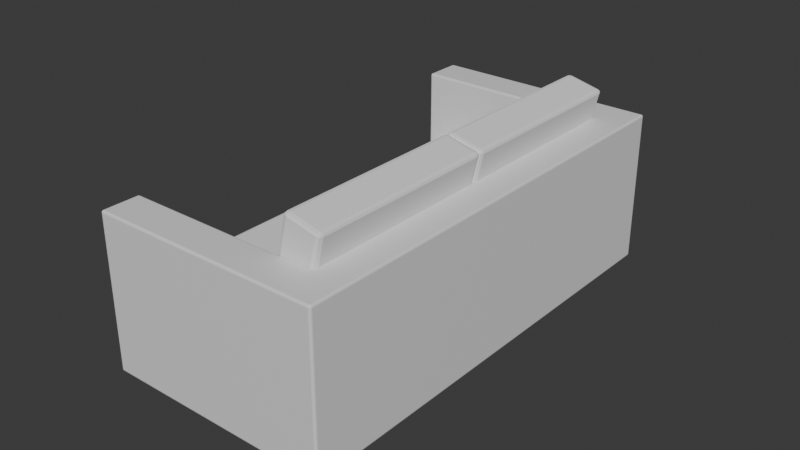 # Source: Couch.blend  (saved by Blender 5.0.119; exported with 4.5.12 LTS)
import bpy
from mathutils import Matrix  # noqa: F401  (used for matrix-valued properties, if any)

bpy.ops.wm.read_factory_settings(use_empty=True)
scene = bpy.context.scene
scene.name = 'Scene'

# ---- collections
col_collection = bpy.data.collections.new('Collection'); scene.collection.children.link(col_collection)

# ---- materials (node trees are filled in below, after node groups)
mat_material = bpy.data.materials.new('Material')
mat_material.alpha_threshold = 0.0
mat_material.use_backface_culling_lightprobe_volume = False
mat_material.roughness = 0.5
mat_material.line_color = (0.0, 0.0, 0.0, 1.0)

# ---- material node trees
mat_material.use_nodes = True; mat_material.node_tree.nodes.clear()
_N = mat_material.node_tree.nodes; _L = mat_material.node_tree.links
n0 = _N.new('ShaderNodeOutputMaterial'); n0.name = 'Material Output'; n0.location = (200, 100)
n1 = _N.new('ShaderNodeBsdfPrincipled'); n1.name = 'Principled BSDF'; n1.location = (-200, 100)
_L.new(n1.outputs[0], n0.inputs[0])
n0.is_active_output = True

# ---- world
world_world = bpy.data.worlds.new('World'); scene.world = world_world
world_world.use_nodes = True; world_world.node_tree.nodes.clear()
_N = world_world.node_tree.nodes; _L = world_world.node_tree.links
n0 = _N.new('ShaderNodeOutputWorld'); n0.name = 'World Output'; n0.location = (200, 100)
n1 = _N.new('ShaderNodeBackground'); n1.name = 'Background'; n1.location = (-200, 100)
n1.inputs[0].default_value = (0.05088, 0.05088, 0.05088, 1.0)
_L.new(n1.outputs[0], n0.inputs[0])
n0.is_active_output = True
world_world.color = (0.05088, 0.05088, 0.05088)
world_world.sun_shadow_jitter_overblur = 0.0

# ---- meshes
me_cube_006 = bpy.data.meshes.new('Cube.006')
me_cube_006.from_pydata([(-0.1616, -2.445, -0.7029), (-0.1616, -2.5, -0.6475), (-0.217, -2.445, -0.6475), (-0.1616, -2.484, -0.6867), (-0.1936, -2.477, -0.6795), (-0.2008, -2.484, -0.6475), (-0.2008, -2.445, -0.6867), (-0.1616, -2.5, -0.2583), (-0.1616, -2.445, -0.2029), (-0.217, -2.445, -0.2583), (-0.1616, -2.484, -0.2191), (-0.1936, -2.477, -0.2263), (-0.2008, -2.445, -0.2191), (-0.2008, -2.484, -0.2583), (-0.1616, -0.05538, -0.7029), (-0.217, -0.05538, -0.6475), (-0.1616, -1.073e-06, -0.6475), (-0.2008, -0.05538, -0.6867), (-0.1936, -0.02341, -0.6795), (-0.2008, -0.01622, -0.6475), (-0.1616, -0.01622, -0.6867), (-0.1616, -0.05538, -0.2029), (-0.1616, -1.073e-06, -0.2583), (-0.217, -0.05538, -0.2583), (-0.1616, -0.01622, -0.2191), (-0.1936, -0.02341, -0.2263), (-0.2008, -0.01622, -0.2583), (-0.2008, -0.05538, -0.2191), (2.228, -2.445, -0.7029), (2.283, -2.445, -0.6475), (2.228, -2.5, -0.6475), (2.267, -2.445, -0.6867), (2.26, -2.477, -0.6795), (2.267, -2.484, -0.6475), (2.228, -2.484, -0.6867), (2.228, -2.445, -0.2029), (2.228, -2.5, -0.2583), (2.283, -2.445, -0.2583), (2.228, -2.484, -0.2191), (2.26, -2.477, -0.2263), (2.267, -2.484, -0.2583), (2.267, -2.445, -0.2191), (2.228, -0.05538, -0.7029), (2.228, -1.073e-06, -0.6475), (2.283, -0.05538, -0.6475), (2.228, -0.01622, -0.6867), (2.26, -0.02341, -0.6795), (2.267, -0.01622, -0.6475), (2.267, -0.05538, -0.6867), (2.228, -0.05538, -0.2029), (2.283, -0.05538, -0.2583), (2.228, -1.073e-06, -0.2583), (2.267, -0.05538, -0.2191), (2.26, -0.02341, -0.2263), (2.267, -0.01622, -0.2583), (2.228, -0.01622, -0.2191), (-0.7399, 2.5, -0.9763), (-1.525, 2.5, -1.093), (-0.7399, -2.5, -0.9763), (-1.525, -2.5, -1.093), (-0.7399, 3.0, -0.9763), (-0.7399, -3.0, -0.9763), (-0.5554, 2.5, -1.472), (-0.5554, -2.5, -1.472), (-1.652, 2.5, 1.473), (-1.705, 2.527, 1.493), (-1.663, 2.504, 1.485), (-1.682, 2.514, 1.493), (-2.404, 2.5, 1.39), (-2.437, 2.5, 1.356), (-2.424, 2.5, 1.383), (-2.437, 2.5, 1.371), (-1.705, -2.527, 1.493), (-1.652, -2.5, 1.473), (-1.682, -2.514, 1.493), (-1.663, -2.504, 1.485), (-2.437, -2.5, 1.356), (-2.404, -2.5, 1.39), (-2.437, -2.5, 1.371), (-2.424, -2.5, 1.383), (-1.482, 3.0, -1.086), (-1.525, 2.973, -1.093), (-1.503, 2.996, -1.089), (-1.519, 2.986, -1.092), (-2.437, 2.973, 1.356), (-2.404, 2.973, 1.39), (-2.394, 3.0, 1.363), (-2.437, 2.973, 1.371), (-2.431, 2.986, 1.357), (-2.431, 2.986, 1.371), (-2.403, 2.986, 1.386), (-2.424, 2.973, 1.383), (-2.422, 2.986, 1.38), (-2.416, 2.996, 1.36), (-2.399, 2.996, 1.376), (-2.42, 2.993, 1.373), (-1.662, 2.973, 1.5), (-1.652, 3.0, 1.473), (-1.661, 2.986, 1.496), (-1.657, 2.996, 1.486), (-2.404, -2.973, 1.39), (-2.437, -2.973, 1.356), (-2.394, -3.0, 1.363), (-2.424, -2.973, 1.383), (-2.403, -2.986, 1.386), (-2.422, -2.986, 1.38), (-2.431, -2.986, 1.357), (-2.437, -2.973, 1.371), (-2.431, -2.986, 1.371), (-2.399, -2.996, 1.376), (-2.416, -2.996, 1.36), (-2.42, -2.993, 1.373), (-1.652, -3.0, 1.473), (-1.662, -2.973, 1.5), (-1.657, -2.996, 1.486), (-1.661, -2.986, 1.496), (-1.525, -2.973, -1.093), (-1.482, -3.0, -1.086), (-1.519, -2.986, -1.092), (-1.503, -2.996, -1.089), (0.6601, 2.5, 1.815), (0.7031, 2.527, 1.822), (0.65, 2.527, 1.843), (0.6816, 2.504, 1.819), (0.655, 2.504, 1.829), (0.6758, 2.507, 1.831), (0.6923, 2.527, 1.834), (0.6974, 2.514, 1.821), (0.687, 2.514, 1.833), (0.6513, 2.514, 1.839), (0.6728, 2.527, 1.842), (0.6732, 2.514, 1.838), (1.615, 2.527, -0.6272), (1.572, 2.5, -0.6336), (1.626, 2.5, -0.6544), (1.61, 2.514, -0.6281), (1.594, 2.504, -0.6304), (0.6601, 3.0, 1.815), (0.65, 2.973, 1.843), (0.7031, 2.973, 1.822), (0.655, 2.996, 1.829), (0.6816, 2.996, 1.819), (0.6758, 2.993, 1.831), (0.6728, 2.973, 1.842), (0.6513, 2.986, 1.839), (0.6732, 2.986, 1.838), (0.6974, 2.986, 1.821), (0.6923, 2.973, 1.834), (0.687, 2.986, 1.833), (1.615, 2.973, -0.6272), (1.572, 3.0, -0.6336), (1.61, 2.986, -0.6281), (1.594, 2.996, -0.6304), (1.572, -2.5, -0.6336), (1.615, -2.527, -0.6272), (1.626, -2.5, -0.6544), (1.594, -2.504, -0.6304), (1.61, -2.514, -0.6281), (0.6601, -2.5, 1.815), (0.65, -2.527, 1.843), (0.7031, -2.527, 1.822), (0.655, -2.504, 1.829), (0.6816, -2.504, 1.819), (0.6758, -2.507, 1.831), (0.6728, -2.527, 1.842), (0.6513, -2.514, 1.839), (0.6732, -2.514, 1.838), (0.6974, -2.514, 1.821), (0.6923, -2.527, 1.834), (0.687, -2.514, 1.833), (1.615, -2.973, -0.6272), (1.572, -3.0, -0.6336), (1.61, -2.986, -0.6281), (1.594, -2.996, -0.6304), (0.6601, -3.0, 1.815), (0.7031, -2.973, 1.822), (0.65, -2.973, 1.843), (0.6816, -2.996, 1.819), (0.655, -2.996, 1.829), (0.6758, -2.993, 1.831), (0.6923, -2.973, 1.834), (0.6974, -2.986, 1.821), (0.687, -2.986, 1.833), (0.6513, -2.986, 1.839), (0.6728, -2.973, 1.842), (0.6732, -2.986, 1.838), (-1.351, 2.5, -1.561), (-1.297, 2.5, -1.582), (-1.34, 2.5, -1.573), (-1.32, 2.5, -1.581), (-1.297, -2.5, -1.582), (-1.351, -2.5, -1.561), (-1.32, -2.5, -1.581), (-1.34, -2.5, -1.573), (-0.5655, 3.0, -1.444), (-0.5554, 2.973, -1.472), (-0.5604, 2.996, -1.458), (-0.5567, 2.986, -1.468), (-1.308, 3.0, -1.554), (-1.297, 2.973, -1.582), (-1.351, 2.973, -1.561), (-1.302, 2.996, -1.568), (-1.329, 2.996, -1.558), (-1.323, 2.993, -1.57), (-1.32, 2.973, -1.581), (-1.299, 2.986, -1.578), (-1.321, 2.986, -1.577), (-1.345, 2.986, -1.56), (-1.34, 2.973, -1.573), (-1.334, 2.986, -1.572), (-0.5554, -2.973, -1.472), (-0.5655, -3.0, -1.444), (-0.5567, -2.986, -1.468), (-0.5604, -2.996, -1.458), (-1.308, -3.0, -1.554), (-1.351, -2.973, -1.561), (-1.297, -2.973, -1.582), (-1.329, -2.996, -1.558), (-1.302, -2.996, -1.568), (-1.323, -2.993, -1.57), (-1.34, -2.973, -1.573), (-1.345, -2.986, -1.56), (-1.334, -2.986, -1.572), (-1.299, -2.986, -1.578), (-1.32, -2.973, -1.581), (-1.321, -2.986, -1.577), (1.757, 2.5, -1.129), (1.79, 2.5, -1.095), (1.777, 2.5, -1.122), (1.789, 2.5, -1.11), (1.79, 2.973, -1.095), (1.757, 2.973, -1.129), (1.747, 3.0, -1.102), (1.789, 2.973, -1.11), (1.784, 2.986, -1.096), (1.783, 2.986, -1.11), (1.755, 2.986, -1.125), (1.777, 2.973, -1.122), (1.775, 2.986, -1.119), (1.768, 2.996, -1.098), (1.752, 2.996, -1.115), (1.772, 2.993, -1.112), (1.747, -3.0, -1.102), (1.757, -2.973, -1.129), (1.79, -2.973, -1.095), (1.752, -2.996, -1.115), (1.768, -2.996, -1.098), (1.772, -2.993, -1.112), (1.777, -2.973, -1.122), (1.755, -2.986, -1.125), (1.775, -2.986, -1.119), (1.784, -2.986, -1.096), (1.789, -2.973, -1.11), (1.783, -2.986, -1.11), (1.79, -2.5, -1.095), (1.757, -2.5, -1.129), (1.789, -2.5, -1.11), (1.777, -2.5, -1.122), (1.79, 2.5, -1.095), (1.757, 2.5, -1.129), (1.789, 2.5, -1.11), (1.777, 2.5, -1.122), (1.572, 2.5, -0.6336), (1.626, 2.5, -0.6544), (1.595, 2.5, -0.634), (1.615, 2.5, -0.6416), (1.626, -2.5, -0.6544), (1.572, -2.5, -0.6336), (1.615, -2.5, -0.6416), (1.595, -2.5, -0.634), (1.757, -2.5, -1.129), (1.79, -2.5, -1.095), (1.777, -2.5, -1.122), (1.789, -2.5, -1.11), (-1.642, -2.445, 1.445), (-1.555, -2.5, 1.458), (-1.575, -2.445, 1.513), (-1.616, -2.484, 1.449), (-1.617, -2.477, 1.482), (-1.569, -2.484, 1.497), (-1.631, -2.445, 1.488), (-0.9437, -2.5, 1.548), (-0.8567, -2.445, 1.561), (-0.9641, -2.445, 1.603), (-0.8822, -2.484, 1.558), (-0.9053, -2.477, 1.588), (-0.8967, -2.445, 1.596), (-0.9581, -2.484, 1.587), (-1.642, -0.05538, 1.445), (-1.575, -0.05538, 1.513), (-1.555, -1.073e-06, 1.458), (-1.631, -0.05538, 1.488), (-1.617, -0.02341, 1.482), (-1.569, -0.01622, 1.497), (-1.616, -0.01622, 1.449), (-0.8567, -0.05538, 1.561), (-0.9437, -1.073e-06, 1.548), (-0.9641, -0.05538, 1.603), (-0.8822, -0.01622, 1.558), (-0.9053, -0.02341, 1.588), (-0.9581, -0.01622, 1.587), (-0.8967, -0.05538, 1.596), (-0.7603, -2.445, -0.9215), (-0.6529, -2.445, -0.9634), (-0.6733, -2.5, -0.9086), (-0.7204, -2.445, -0.9565), (-0.7118, -2.477, -0.9477), (-0.6589, -2.484, -0.9474), (-0.7348, -2.484, -0.9177), (0.02479, -2.445, -0.8051), (-0.06216, -2.5, -0.818), (-0.04173, -2.445, -0.8728), (-0.0006772, -2.484, -0.8089), (-0.0001636, -2.477, -0.8422), (-0.04772, -2.484, -0.8568), (0.01377, -2.445, -0.8477), (-0.7603, -0.05538, -0.9215), (-0.6733, -1.073e-06, -0.9086), (-0.6529, -0.05538, -0.9634), (-0.7348, -0.01622, -0.9177), (-0.7118, -0.02341, -0.9477), (-0.6589, -0.01622, -0.9474), (-0.7204, -0.05538, -0.9565), (0.02479, -0.05538, -0.8051), (-0.04173, -0.05538, -0.8728), (-0.06216, -1.073e-06, -0.818), (0.01377, -0.05538, -0.8477), (-0.0001636, -0.02341, -0.8422), (-0.04772, -0.01622, -0.8568), (-0.0006772, -0.01622, -0.8089), (-1.642, 0.05538, 1.445), (-1.555, -1.073e-06, 1.458), (-1.575, 0.05538, 1.513), (-1.616, 0.01622, 1.449), (-1.617, 0.0234, 1.482), (-1.569, 0.01622, 1.497), (-1.631, 0.05538, 1.488), (-0.9437, -1.073e-06, 1.548), (-0.8567, 0.05538, 1.561), (-0.9641, 0.05538, 1.603), (-0.8822, 0.01622, 1.558), (-0.9053, 0.0234, 1.588), (-0.8967, 0.05538, 1.596), (-0.9581, 0.01622, 1.587), (-1.642, 2.445, 1.445), (-1.575, 2.445, 1.513), (-1.555, 2.5, 1.458), (-1.631, 2.445, 1.488), (-1.617, 2.477, 1.482), (-1.569, 2.484, 1.497), (-1.616, 2.484, 1.449), (-0.8567, 2.445, 1.561), (-0.9437, 2.5, 1.548), (-0.9641, 2.445, 1.603), (-0.8822, 2.484, 1.558), (-0.9053, 2.477, 1.588), (-0.9581, 2.484, 1.587), (-0.8967, 2.445, 1.596), (-0.7603, 0.05538, -0.9215), (-0.6529, 0.05538, -0.9634), (-0.6733, -1.073e-06, -0.9086), (-0.7204, 0.05538, -0.9565), (-0.7118, 0.0234, -0.9477), (-0.6589, 0.01622, -0.9474), (-0.7348, 0.01622, -0.9177), (0.02479, 0.05538, -0.8051), (-0.06216, -1.073e-06, -0.818), (-0.04173, 0.05538, -0.8728), (-0.0006772, 0.01622, -0.8089), (-0.0001636, 0.0234, -0.8422), (-0.04772, 0.01622, -0.8568), (0.01377, 0.05538, -0.8477), (-0.7603, 2.445, -0.9215), (-0.6733, 2.5, -0.9086), (-0.6529, 2.445, -0.9634), (-0.7348, 2.484, -0.9177), (-0.7118, 2.477, -0.9477), (-0.6589, 2.484, -0.9474), (-0.7204, 2.445, -0.9565), (0.02479, 2.445, -0.8051), (-0.04173, 2.445, -0.8728), (-0.06216, 2.5, -0.818), (0.01377, 2.445, -0.8477), (-0.0001636, 2.477, -0.8422), (-0.04772, 2.484, -0.8568), (-0.0006772, 2.484, -0.8089), (-0.1616, 0.05538, -0.7029), (-0.1616, -1.073e-06, -0.6475), (-0.217, 0.05538, -0.6475), (-0.1616, 0.01622, -0.6867), (-0.1936, 0.0234, -0.6795), (-0.2008, 0.01622, -0.6475), (-0.2008, 0.05538, -0.6867), (-0.1616, -1.073e-06, -0.2583), (-0.1616, 0.05538, -0.2029), (-0.217, 0.05538, -0.2583), (-0.1616, 0.01622, -0.2191), (-0.1936, 0.0234, -0.2263), (-0.2008, 0.05538, -0.2191), (-0.2008, 0.01622, -0.2583), (-0.1616, 2.445, -0.7029), (-0.217, 2.445, -0.6475), (-0.1616, 2.5, -0.6475), (-0.2008, 2.445, -0.6867), (-0.1936, 2.477, -0.6795), (-0.2008, 2.484, -0.6475), (-0.1616, 2.484, -0.6867), (-0.1616, 2.445, -0.2029), (-0.1616, 2.5, -0.2583), (-0.217, 2.445, -0.2583), (-0.1616, 2.484, -0.2191), (-0.1936, 2.477, -0.2263), (-0.2008, 2.484, -0.2583), (-0.2008, 2.445, -0.2191), (2.228, 0.05538, -0.7029), (2.283, 0.05538, -0.6475), (2.228, -1.073e-06, -0.6475), (2.267, 0.05538, -0.6867), (2.26, 0.0234, -0.6795), (2.267, 0.01622, -0.6475), (2.228, 0.01622, -0.6867), (2.228, 0.05538, -0.2029), (2.228, -1.073e-06, -0.2583), (2.283, 0.05538, -0.2583), (2.228, 0.01622, -0.2191), (2.26, 0.0234, -0.2263), (2.267, 0.01622, -0.2583), (2.267, 0.05538, -0.2191), (2.228, 2.445, -0.7029), (2.228, 2.5, -0.6475), (2.283, 2.445, -0.6475), (2.228, 2.484, -0.6867), (2.26, 2.477, -0.6795), (2.267, 2.484, -0.6475), (2.267, 2.445, -0.6867), (2.228, 2.445, -0.2029), (2.283, 2.445, -0.2583), (2.228, 2.5, -0.2583), (2.267, 2.445, -0.2191), (2.26, 2.477, -0.2263), (2.267, 2.484, -0.2583), (2.228, 2.484, -0.2191)], [], [(0, 3, 4, 6), (1, 5, 4, 3), (2, 6, 4, 5), (7, 10, 11, 13), (8, 12, 11, 10), (9, 13, 11, 12), (14, 17, 18, 20), (15, 19, 18, 17), (16, 20, 18, 19), (21, 24, 25, 27), (22, 26, 25, 24), (23, 27, 25, 26), (28, 31, 32, 34), (29, 33, 32, 31), (30, 34, 32, 33), (35, 38, 39, 41), (36, 40, 39, 38), (37, 41, 39, 40), (42, 45, 46, 48), (43, 47, 46, 45), (44, 48, 46, 47), (49, 52, 53, 55), (50, 54, 53, 52), (51, 55, 53, 54), (14, 0, 6, 17), (17, 6, 2, 15), (1, 7, 13, 5), (5, 13, 9, 2), (8, 21, 27, 12), (12, 27, 23, 9), (22, 16, 19, 26), (26, 19, 15, 23), (42, 14, 20, 45), (45, 20, 16, 43), (21, 49, 55, 24), (24, 55, 51, 22), (50, 44, 47, 54), (54, 47, 43, 51), (28, 42, 48, 31), (31, 48, 44, 29), (49, 35, 41, 52), (52, 41, 37, 50), (36, 30, 33, 40), (40, 33, 29, 37), (0, 28, 34, 3), (3, 34, 30, 1), (35, 8, 10, 38), (38, 10, 7, 36), (14, 42, 28, 0), (2, 9, 23, 15), (30, 36, 7, 1), (49, 21, 8, 35), (16, 22, 51, 43), (44, 50, 37, 29), (84, 87, 89, 88), (87, 91, 92, 89), (85, 90, 92, 91), (90, 94, 95, 92), (86, 93, 95, 94), (93, 88, 89, 95), (89, 92, 95), (100, 103, 105, 104), (103, 107, 108, 105), (101, 106, 108, 107), (106, 110, 111, 108), (102, 109, 111, 110), (109, 104, 105, 111), (105, 108, 111), (120, 123, 125, 124), (123, 127, 128, 125), (121, 126, 128, 127), (126, 130, 131, 128), (122, 129, 131, 130), (129, 124, 125, 131), (125, 128, 131), (132, 135, 134), (135, 136, 134), (136, 133, 134), (137, 140, 142, 141), (140, 144, 145, 142), (138, 143, 145, 144), (143, 147, 148, 145), (139, 146, 148, 147), (146, 141, 142, 148), (142, 145, 148), (153, 156, 155), (156, 157, 155), (157, 154, 155), (158, 161, 163, 162), (161, 165, 166, 163), (159, 164, 166, 165), (164, 168, 169, 166), (160, 167, 169, 168), (167, 162, 163, 169), (163, 166, 169), (174, 177, 179, 178), (177, 181, 182, 179), (175, 180, 182, 181), (180, 184, 185, 182), (176, 183, 185, 184), (183, 178, 179, 185), (179, 182, 185), (198, 201, 203, 202), (201, 205, 206, 203), (199, 204, 206, 205), (204, 208, 209, 206), (200, 207, 209, 208), (207, 202, 203, 209), (203, 206, 209), (214, 217, 219, 218), (217, 221, 222, 219), (215, 220, 222, 221), (220, 224, 225, 222), (216, 223, 225, 224), (223, 218, 219, 225), (219, 222, 225), (230, 233, 235, 234), (233, 237, 238, 235), (231, 236, 238, 237), (236, 240, 241, 238), (232, 239, 241, 240), (239, 234, 235, 241), (235, 238, 241), (242, 245, 247, 246), (245, 249, 250, 247), (243, 248, 250, 249), (248, 252, 253, 250), (244, 251, 253, 252), (251, 246, 247, 253), (247, 250, 253), (69, 76, 78, 71), (71, 78, 79, 70), (70, 79, 77, 68), (73, 64, 66, 75), (75, 66, 67, 74), (74, 67, 65, 72), (81, 84, 88, 83), (83, 88, 93, 82), (82, 93, 86, 80), (97, 86, 94, 99), (99, 94, 90, 98), (98, 90, 85, 96), (84, 69, 71, 87), (87, 71, 70, 91), (91, 70, 68, 85), (244, 170, 172, 251), (251, 172, 173, 246), (246, 173, 171, 242), (102, 112, 114, 109), (109, 114, 115, 104), (104, 115, 113, 100), (101, 116, 118, 106), (106, 118, 119, 110), (110, 119, 117, 102), (76, 101, 107, 78), (78, 107, 103, 79), (79, 103, 100, 77), (120, 133, 136, 123), (123, 136, 135, 127), (127, 135, 132, 121), (139, 149, 151, 146), (146, 151, 152, 141), (141, 152, 150, 137), (121, 139, 147, 126), (126, 147, 143, 130), (130, 143, 138, 122), (64, 120, 124, 66), (66, 124, 129, 67), (67, 129, 122, 65), (137, 97, 99, 140), (140, 99, 98, 144), (144, 98, 96, 138), (153, 158, 162, 156), (156, 162, 167, 157), (157, 167, 160, 154), (170, 175, 181, 172), (172, 181, 177, 173), (173, 177, 174, 171), (175, 160, 168, 180), (180, 168, 164, 184), (184, 164, 159, 176), (112, 174, 178, 114), (114, 178, 183, 115), (115, 183, 176, 113), (158, 73, 75, 161), (161, 75, 74, 165), (165, 74, 72, 159), (191, 186, 188, 193), (193, 188, 189, 192), (192, 189, 187, 190), (195, 199, 205, 197), (197, 205, 201, 196), (196, 201, 198, 194), (199, 187, 189, 204), (204, 189, 188, 208), (208, 188, 186, 200), (211, 214, 218, 213), (213, 218, 223, 212), (212, 223, 216, 210), (190, 216, 224, 192), (192, 224, 220, 193), (193, 220, 215, 191), (226, 231, 237, 228), (228, 237, 233, 229), (229, 233, 230, 227), (194, 232, 240, 196), (196, 240, 236, 197), (197, 236, 231, 195), (243, 255, 257, 248), (248, 257, 256, 252), (252, 256, 254, 244), (242, 211, 213, 245), (245, 213, 212, 249), (249, 212, 210, 243), (232, 150, 152, 239), (239, 152, 151, 234), (234, 151, 149, 230), (116, 215, 221, 118), (118, 221, 217, 119), (119, 217, 214, 117), (80, 198, 202, 82), (82, 202, 207, 83), (83, 207, 200, 81), (262, 267, 269, 264), (264, 269, 268, 265), (265, 268, 266, 263), (258, 271, 273, 260), (260, 273, 272, 261), (261, 272, 270, 259), (68, 65, 96, 85), (96, 65, 122, 138), (77, 72, 65, 68), (56, 64, 73, 58), (64, 56, 133, 120), (69, 57, 59, 76), (57, 69, 84, 81), (72, 113, 176, 159), (58, 73, 158, 153), (72, 77, 100, 113), (76, 59, 116, 101), (57, 81, 200, 186), (86, 97, 60, 80), (80, 60, 194, 198), (60, 97, 137, 150), (117, 61, 112, 102), (112, 61, 171, 174), (116, 59, 191, 215), (61, 117, 214, 211), (121, 132, 149, 139), (134, 133, 56, 62, 226, 228, 229, 227), (149, 132, 134, 227, 230), (60, 150, 232, 194), (58, 153, 155, 254, 256, 257, 255, 63), (154, 160, 175, 170), (155, 154, 170, 244, 254), (171, 61, 211, 242), (195, 231, 226, 62, 63, 255, 243, 210, 216, 190, 187, 199), (59, 57, 186, 191), (62, 56, 262, 264, 265, 263, 258, 260, 261, 259), (263, 266, 271, 258), (63, 62, 259, 270), (56, 58, 267, 262), (58, 63, 270, 272, 273, 271, 266, 268, 269, 267), (274, 277, 278, 280), (275, 279, 278, 277), (276, 280, 278, 279), (281, 284, 285, 287), (282, 286, 285, 284), (283, 287, 285, 286), (288, 291, 292, 294), (289, 293, 292, 291), (290, 294, 292, 293), (295, 298, 299, 301), (296, 300, 299, 298), (297, 301, 299, 300), (302, 305, 306, 308), (303, 307, 306, 305), (304, 308, 306, 307), (309, 312, 313, 315), (310, 314, 313, 312), (311, 315, 313, 314), (316, 319, 320, 322), (317, 321, 320, 319), (318, 322, 320, 321), (323, 326, 327, 329), (324, 328, 327, 326), (325, 329, 327, 328), (288, 274, 280, 291), (291, 280, 276, 289), (275, 281, 287, 279), (279, 287, 283, 276), (282, 295, 301, 286), (286, 301, 297, 283), (296, 290, 293, 300), (300, 293, 289, 297), (316, 288, 294, 319), (319, 294, 290, 317), (295, 323, 329, 298), (298, 329, 325, 296), (324, 318, 321, 328), (328, 321, 317, 325), (302, 316, 322, 305), (305, 322, 318, 303), (323, 309, 315, 326), (326, 315, 311, 324), (310, 304, 307, 314), (314, 307, 303, 311), (274, 302, 308, 277), (277, 308, 304, 275), (309, 282, 284, 312), (312, 284, 281, 310), (288, 316, 302, 274), (276, 283, 297, 289), (304, 310, 281, 275), (323, 295, 282, 309), (290, 296, 325, 317), (318, 324, 311, 303), (330, 333, 334, 336), (331, 335, 334, 333), (332, 336, 334, 335), (337, 340, 341, 343), (338, 342, 341, 340), (339, 343, 341, 342), (344, 347, 348, 350), (345, 349, 348, 347), (346, 350, 348, 349), (351, 354, 355, 357), (352, 356, 355, 354), (353, 357, 355, 356), (358, 361, 362, 364), (359, 363, 362, 361), (360, 364, 362, 363), (365, 368, 369, 371), (366, 370, 369, 368), (367, 371, 369, 370), (372, 375, 376, 378), (373, 377, 376, 375), (374, 378, 376, 377), (379, 382, 383, 385), (380, 384, 383, 382), (381, 385, 383, 384), (344, 330, 336, 347), (347, 336, 332, 345), (331, 337, 343, 335), (335, 343, 339, 332), (338, 351, 357, 342), (342, 357, 353, 339), (352, 346, 349, 356), (356, 349, 345, 353), (372, 344, 350, 375), (375, 350, 346, 373), (351, 379, 385, 354), (354, 385, 381, 352), (380, 374, 377, 384), (384, 377, 373, 381), (358, 372, 378, 361), (361, 378, 374, 359), (379, 365, 371, 382), (382, 371, 367, 380), (366, 360, 363, 370), (370, 363, 359, 367), (330, 358, 364, 333), (333, 364, 360, 331), (365, 338, 340, 368), (368, 340, 337, 366), (344, 372, 358, 330), (332, 339, 353, 345), (360, 366, 337, 331), (379, 351, 338, 365), (346, 352, 381, 373), (374, 380, 367, 359), (386, 389, 390, 392), (387, 391, 390, 389), (388, 392, 390, 391), (393, 396, 397, 399), (394, 398, 397, 396), (395, 399, 397, 398), (400, 403, 404, 406), (401, 405, 404, 403), (402, 406, 404, 405), (407, 410, 411, 413), (408, 412, 411, 410), (409, 413, 411, 412), (414, 417, 418, 420), (415, 419, 418, 417), (416, 420, 418, 419), (421, 424, 425, 427), (422, 426, 425, 424), (423, 427, 425, 426), (428, 431, 432, 434), (429, 433, 432, 431), (430, 434, 432, 433), (435, 438, 439, 441), (436, 440, 439, 438), (437, 441, 439, 440), (400, 386, 392, 403), (403, 392, 388, 401), (387, 393, 399, 391), (391, 399, 395, 388), (394, 407, 413, 398), (398, 413, 409, 395), (408, 402, 405, 412), (412, 405, 401, 409), (428, 400, 406, 431), (431, 406, 402, 429), (407, 435, 441, 410), (410, 441, 437, 408), (436, 430, 433, 440), (440, 433, 429, 437), (414, 428, 434, 417), (417, 434, 430, 415), (435, 421, 427, 438), (438, 427, 423, 436), (422, 416, 419, 426), (426, 419, 415, 423), (386, 414, 420, 389), (389, 420, 416, 387), (421, 394, 396, 424), (424, 396, 393, 422), (400, 428, 414, 386), (388, 395, 409, 401), (416, 422, 393, 387), (435, 407, 394, 421), (402, 408, 437, 429), (430, 436, 423, 415)])
me_cube_006.polygons.foreach_set('material_index', [0, 0, 0, 0, 0, 0, 0, 0, 0, 0, 0, 0, 0, 0, 0, 0, 0, 0, 0, 0, 0, 0, 0, 0, 0, 0, 0, 0, 0, 0, 0, 0, 0, 0, 0, 0, 0, 0, 0, 0, 0, 0, 0, 0, 0, 0, 0, 0, 0, 0, 0, 0, 0, 0, 1, 1, 1, 1, 1, 1, 1, 1, 1, 1, 1, 1, 1, 1, 1, 1, 1, 1, 1, 1, 1, 1, 1, 1, 1, 1, 1, 1, 1, 1, 1, 1, 1, 1, 1, 1, 1, 1, 1, 1, 1, 1, 1, 1, 1, 1, 1, 1, 1, 1, 1, 1, 1, 1, 1, 1, 1, 1, 1, 1, 1, 1, 1, 1, 1, 1, 1, 1, 1, 1, 1, 1, 1, 1, 1, 1, 1, 1, 1, 1, 1, 1, 1, 1, 1, 1, 1, 1, 1, 1, 1, 1, 1, 1, 1, 1, 1, 1, 1, 1, 1, 1, 1, 1, 1, 1, 1, 1, 1, 1, 1, 1, 1, 1, 1, 1, 1, 1, 1, 1, 1, 1, 1, 1, 1, 1, 1, 1, 1, 1, 1, 1, 1, 1, 1, 1, 1, 1, 1, 1, 1, 1, 1, 1, 1, 1, 1, 1, 1, 1, 1, 1, 1, 1, 1, 1, 1, 1, 1, 1, 1, 1, 1, 1, 1, 1, 1, 1, 1, 1, 1, 1, 1, 1, 1, 1, 1, 1, 1, 1, 1, 1, 1, 1, 1, 1, 1, 1, 1, 1, 1, 1, 1, 1, 1, 1, 1, 1, 1, 1, 1, 1, 1, 1, 1, 1, 1, 1, 1, 0, 0, 0, 0, 0, 0, 0, 0, 0, 0, 0, 0, 0, 0, 0, 0, 0, 0, 0, 0, 0, 0, 0, 0, 0, 0, 0, 0, 0, 0, 0, 0, 0, 0, 0, 0, 0, 0, 0, 0, 0, 0, 0, 0, 0, 0, 0, 0, 0, 0, 0, 0, 0, 0, 0, 0, 0, 0, 0, 0, 0, 0, 0, 0, 0, 0, 0, 0, 0, 0, 0, 0, 0, 0, 0, 0, 0, 0, 0, 0, 0, 0, 0, 0, 0, 0, 0, 0, 0, 0, 0, 0, 0, 0, 0, 0, 0, 0, 0, 0, 0, 0, 0, 0, 0, 0, 0, 0, 0, 0, 0, 0, 0, 0, 0, 0, 0, 0, 0, 0, 0, 0, 0, 0, 0, 0, 0, 0, 0, 0, 0, 0, 0, 0, 0, 0, 0, 0, 0, 0, 0, 0, 0, 0, 0, 0, 0, 0, 0, 0, 0, 0, 0, 0, 0, 0, 0, 0, 0, 0, 0, 0])
_uv = me_cube_006.uv_layers.new(name='UVMap')
_uv.uv.foreach_set('vector', [0.1305, 0.7445, 0.1305, 0.75, 0.1273, 0.75, 0.125, 0.7445, 0.4027, 0.9945, 0.4027, 1.0, 0.3867, 1.0, 0.375, 0.9945, 0.4027, 0.005538, 0.375, 0.005538, 0.375, 0.002341, 0.4027, 0.0, 0.5973, 0.9945, 0.625, 0.9945, 0.625, 0.9977, 0.5973, 1.0, 0.8695, 0.7445, 0.875, 0.7445, 0.875, 0.7477, 0.8695, 0.75, 0.5973, 0.005538, 0.5973, 0.0, 0.6133, 0.0, 0.625, 0.005538, 0.1305, 0.5055, 0.125, 0.5055, 0.125, 0.5023, 0.1305, 0.5, 0.4027, 0.2445, 0.4027, 0.25, 0.3809, 0.2512, 0.375, 0.2445, 0.4027, 0.2555, 0.375, 0.2555, 0.3809, 0.2512, 0.4027, 0.25, 0.8695, 0.5055, 0.8695, 0.5, 0.8727, 0.5, 0.875, 0.5055, 0.5973, 0.2555, 0.5973, 0.25, 0.6191, 0.2488, 0.625, 0.2555, 0.5973, 0.2445, 0.625, 0.2445, 0.6191, 0.2488, 0.5973, 0.25, 0.3695, 0.7445, 0.375, 0.7445, 0.3789, 0.75, 0.3722, 0.7528, 0.4027, 0.7445, 0.4027, 0.75, 0.3789, 0.75, 0.375, 0.7445, 0.4027, 0.7555, 0.3722, 0.7528, 0.3789, 0.75, 0.4027, 0.75, 0.6305, 0.7445, 0.6278, 0.7528, 0.6219, 0.7492, 0.625, 0.7445, 0.5973, 0.7555, 0.5973, 0.75, 0.6219, 0.7492, 0.6278, 0.7528, 0.5973, 0.7445, 0.625, 0.7445, 0.6219, 0.7492, 0.5973, 0.75, 0.3695, 0.5055, 0.3722, 0.4972, 0.3781, 0.5008, 0.375, 0.5055, 0.4027, 0.4945, 0.4027, 0.5, 0.3781, 0.5008, 0.3722, 0.4972, 0.4027, 0.5055, 0.375, 0.5055, 0.3781, 0.5008, 0.4027, 0.5, 0.6305, 0.5055, 0.625, 0.5055, 0.6211, 0.5, 0.6278, 0.4972, 0.5973, 0.5055, 0.5973, 0.5, 0.6211, 0.5, 0.625, 0.5055, 0.5973, 0.4945, 0.6278, 0.4972, 0.6211, 0.5, 0.5973, 0.5, 0.1305, 0.5055, 0.1305, 0.7445, 0.125, 0.7445, 0.125, 0.5055, 0.375, 0.2445, 0.375, 0.005538, 0.4027, 0.005538, 0.4027, 0.2445, 0.4027, 0.9945, 0.5973, 0.9945, 0.5973, 1.0, 0.4027, 1.0, 0.4027, 0.0, 0.5973, 0.0, 0.5973, 0.005538, 0.4027, 0.005538, 0.8695, 0.7445, 0.8695, 0.5055, 0.875, 0.5055, 0.875, 0.7445, 0.625, 0.005538, 0.625, 0.2445, 0.5973, 0.2445, 0.5973, 0.005538, 0.5973, 0.2555, 0.4027, 0.2555, 0.4027, 0.25, 0.5973, 0.25, 0.5973, 0.25, 0.4027, 0.25, 0.4027, 0.2445, 0.5973, 0.2445, 0.3695, 0.5055, 0.1305, 0.5055, 0.1305, 0.5, 0.3722, 0.4972, 0.3722, 0.4972, 0.375, 0.2555, 0.4027, 0.2555, 0.4027, 0.4945, 0.8695, 0.5055, 0.6305, 0.5055, 0.6278, 0.4972, 0.8695, 0.5, 0.625, 0.2555, 0.6278, 0.4972, 0.5973, 0.4945, 0.5973, 0.2555, 0.5973, 0.5055, 0.4027, 0.5055, 0.4027, 0.5, 0.5973, 0.5, 0.5973, 0.5, 0.4027, 0.5, 0.4027, 0.4945, 0.5973, 0.4945, 0.3695, 0.7445, 0.3695, 0.5055, 0.375, 0.5055, 0.375, 0.7445, 0.375, 0.7445, 0.375, 0.5055, 0.4027, 0.5055, 0.4027, 0.7445, 0.6305, 0.5055, 0.6305, 0.7445, 0.625, 0.7445, 0.625, 0.5055, 0.625, 0.5055, 0.625, 0.7445, 0.5973, 0.7445, 0.5973, 0.5055, 0.5973, 0.7555, 0.4027, 0.7555, 0.4027, 0.75, 0.5973, 0.75, 0.5973, 0.75, 0.4027, 0.75, 0.4027, 0.7445, 0.5973, 0.7445, 0.1305, 0.7445, 0.3695, 0.7445, 0.3722, 0.7528, 0.1305, 0.75, 0.375, 0.9945, 0.3722, 0.7528, 0.4027, 0.7555, 0.4027, 0.9945, 0.6305, 0.7445, 0.8695, 0.7445, 0.8695, 0.75, 0.6278, 0.7528, 0.6278, 0.7528, 0.625, 0.9945, 0.5973, 0.9945, 0.5973, 0.7555, 0.1305, 0.5055, 0.3695, 0.5055, 0.3695, 0.7445, 0.1305, 0.7445, 0.4027, 0.005538, 0.5973, 0.005538, 0.5973, 0.2445, 0.4027, 0.2445, 0.4027, 0.7555, 0.5973, 0.7555, 0.5973, 0.9945, 0.4027, 0.9945, 0.6305, 0.5055, 0.8695, 0.5055, 0.8695, 0.7445, 0.6305, 0.7445, 0.4027, 0.2555, 0.5973, 0.2555, 0.5973, 0.4945, 0.4027, 0.4945, 0.4027, 0.5055, 0.5973, 0.5055, 0.5973, 0.7445, 0.4027, 0.7445, 0.1277, 0.5, 0.1264, 0.5, 0.1264, 0.5, 0.1277, 0.5, 0.1264, 0.5, 0.125, 0.5, 0.125, 0.5, 0.1264, 0.5, 0.3887, 0.25, 0.3887, 0.25, 0.375, 0.25, 0.375, 0.25, 0.3887, 0.25, 0.3887, 0.2514, 0.375, 0.2514, 0.375, 0.25, 0.3887, 0.2527, 0.375, 0.2527, 0.375, 0.2514, 0.3887, 0.2514, 0.1277, 0.5, 0.1277, 0.5, 0.1264, 0.5, 0.1264, 0.5, 0.1264, 0.5, 0.125, 0.5, 0.1264, 0.5, 0.3887, 0.0, 0.375, 0.0, 0.375, 0.0, 0.3887, 0.0, 0.125, 0.75, 0.1264, 0.75, 0.1264, 0.75, 0.125, 0.75, 0.1277, 0.75, 0.1277, 0.75, 0.1264, 0.75, 0.1264, 0.75, 0.1277, 0.75, 0.1277, 0.75, 0.1264, 0.75, 0.1264, 0.75, 0.3887, 0.9973, 0.3887, 1.0, 0.375, 0.9986, 0.375, 0.9973, 0.3887, 0.0, 0.3887, 0.0, 0.375, 0.0, 0.375, 0.0, 0.125, 0.75, 0.1264, 0.75, 0.1264, 0.75, 0.8723, 0.5, 0.8723, 0.5, 0.875, 0.5, 0.875, 0.5, 0.8723, 0.5, 0.8723, 0.5, 0.875, 0.5, 0.875, 0.5, 0.8723, 0.5, 0.875, 0.5, 0.875, 0.5, 0.8723, 0.5, 0.625, 0.25, 0.625, 0.25, 0.625, 0.25, 0.625, 0.25, 0.625, 0.25, 0.625, 0.25, 0.625, 0.25, 0.625, 0.25, 0.625, 0.25, 0.625, 0.25, 0.625, 0.25, 0.625, 0.25, 0.625, 0.25, 0.625, 0.25, 0.625, 0.25, 0.625, 0.5, 0.625, 0.5, 0.625, 0.5, 0.625, 0.5, 0.625, 0.5, 0.625, 0.5, 0.625, 0.5, 0.625, 0.5, 0.625, 0.5, 0.625, 0.2527, 0.625, 0.2514, 0.625, 0.2511, 0.625, 0.2527, 0.625, 0.2514, 0.625, 0.25, 0.625, 0.25, 0.625, 0.2511, 0.625, 0.25, 0.625, 0.25, 0.625, 0.25, 0.625, 0.25, 0.625, 0.25, 0.625, 0.25, 0.625, 0.25, 0.625, 0.25, 0.8723, 0.5, 0.8723, 0.5, 0.875, 0.5, 0.875, 0.5, 0.625, 0.2527, 0.625, 0.2527, 0.625, 0.2511, 0.625, 0.25, 0.625, 0.2511, 0.625, 0.25, 0.625, 0.25, 0.625, 0.75, 0.625, 0.75, 0.625, 0.75, 0.625, 0.75, 0.625, 0.75, 0.625, 0.75, 0.625, 0.75, 0.625, 0.75, 0.625, 0.75, 0.8723, 0.75, 0.875, 0.75, 0.875, 0.75, 0.8723, 0.75, 0.625, 0.0, 0.625, 0.0, 0.625, 0.0, 0.625, 0.0, 0.625, 0.0, 0.625, 0.0, 0.625, 0.0, 0.625, 0.0, 0.625, 0.0, 0.625, 0.0, 0.625, 0.0, 0.625, 0.0, 0.8723, 0.75, 0.8723, 0.75, 0.875, 0.75, 0.875, 0.75, 0.8723, 0.75, 0.8723, 0.75, 0.875, 0.75, 0.875, 0.75, 0.625, 0.0, 0.625, 0.0, 0.625, 0.0, 0.625, 0.9973, 0.625, 0.9973, 0.625, 1.0, 0.625, 1.0, 0.625, 0.9973, 0.625, 0.9973, 0.625, 1.0, 0.625, 1.0, 0.8723, 0.75, 0.875, 0.75, 0.875, 0.75, 0.8723, 0.75, 0.625, 0.0, 0.625, 0.0, 0.625, 0.0, 0.625, 0.0, 0.625, 0.0, 0.625, 0.0, 0.625, 0.0, 0.625, 0.0, 0.625, 0.0, 0.625, 0.0, 0.625, 0.0, 0.625, 0.0, 0.625, 0.0, 0.625, 0.0, 0.625, 0.0, 0.3887, 0.5, 0.3887, 0.5, 0.3822, 0.5, 0.3819, 0.5, 0.3887, 0.5, 0.3876, 0.5001, 0.3813, 0.5001, 0.3822, 0.5, 0.3871, 0.5002, 0.3808, 0.5001, 0.3813, 0.5001, 0.3876, 0.5001, 0.3808, 0.5001, 0.375, 0.5, 0.375, 0.5, 0.3813, 0.5001, 0.375, 0.5, 0.375, 0.5, 0.375, 0.5, 0.375, 0.5, 0.375, 0.5, 0.3819, 0.5, 0.3822, 0.5, 0.375, 0.5, 0.3822, 0.5, 0.3813, 0.5001, 0.375, 0.5, 0.3887, 0.75, 0.3819, 0.75, 0.3822, 0.75, 0.3887, 0.75, 0.3819, 0.75, 0.375, 0.75, 0.375, 0.75, 0.3822, 0.75, 0.375, 0.75, 0.375, 0.75, 0.375, 0.75, 0.375, 0.75, 0.375, 0.75, 0.3808, 0.7499, 0.3813, 0.7499, 0.375, 0.75, 0.3871, 0.7498, 0.3876, 0.7499, 0.3813, 0.7499, 0.3808, 0.7499, 0.3876, 0.7499, 0.3887, 0.75, 0.3822, 0.75, 0.3813, 0.7499, 0.3822, 0.75, 0.375, 0.75, 0.3813, 0.7499, 0.625, 0.5, 0.625, 0.5, 0.625, 0.5, 0.625, 0.5, 0.625, 0.5, 0.6244, 0.5, 0.6245, 0.5, 0.625, 0.5, 0.624, 0.5, 0.6244, 0.5, 0.6245, 0.5, 0.6244, 0.5, 0.6244, 0.5, 0.625, 0.5, 0.625, 0.5, 0.6245, 0.5, 0.625, 0.5, 0.625, 0.5, 0.625, 0.5, 0.625, 0.5, 0.625, 0.5, 0.625, 0.5, 0.625, 0.5, 0.625, 0.5, 0.625, 0.5, 0.6245, 0.5, 0.625, 0.5, 0.625, 0.75, 0.625, 0.75, 0.625, 0.75, 0.625, 0.75, 0.625, 0.75, 0.6244, 0.75, 0.6245, 0.75, 0.625, 0.75, 0.624, 0.75, 0.6244, 0.75, 0.6245, 0.75, 0.6244, 0.75, 0.6244, 0.75, 0.625, 0.75, 0.625, 0.75, 0.6245, 0.75, 0.625, 0.75, 0.625, 0.75, 0.625, 0.75, 0.625, 0.75, 0.625, 0.75, 0.625, 0.75, 0.625, 0.75, 0.625, 0.75, 0.625, 0.75, 0.6245, 0.75, 0.625, 0.75, 0.1277, 0.5, 0.1277, 0.75, 0.1264, 0.75, 0.1264, 0.5, 0.1264, 0.5, 0.1264, 0.75, 0.125, 0.75, 0.125, 0.5, 0.375, 0.25, 0.375, 0.0, 0.3887, 0.0, 0.3887, 0.25, 0.8723, 0.75, 0.8723, 0.5, 0.875, 0.5, 0.875, 0.75, 0.625, 0.0, 0.625, 0.25, 0.6216, 0.2503, 0.6216, -0.0003427, 0.6216, -0.0003427, 0.6216, 0.2503, 0.6168, 0.2505, 0.6168, -0.0005484, 0.375, 0.5, 0.1277, 0.5, 0.1277, 0.5, 0.375, 0.5, 0.375, 0.5, 0.1277, 0.5, 0.1277, 0.5, 0.3784, 0.5, 0.3784, 0.5, 0.375, 0.2527, 0.3887, 0.2527, 0.3887, 0.5, 0.625, 0.2527, 0.3887, 0.2527, 0.3887, 0.2514, 0.625, 0.2514, 0.625, 0.2514, 0.3887, 0.2514, 0.3887, 0.25, 0.625, 0.25, 0.625, 0.25, 0.3887, 0.25, 0.3887, 0.25, 0.625, 0.25, 0.1277, 0.5, 0.1277, 0.5, 0.1264, 0.5, 0.1264, 0.5, 0.1264, 0.5, 0.1264, 0.5, 0.125, 0.5, 0.125, 0.5, 0.375, 0.25, 0.375, 0.25, 0.3887, 0.25, 0.3887, 0.25, 0.625, 0.75, 0.625, 0.75, 0.625, 0.75, 0.625, 0.75, 0.625, 0.75, 0.625, 0.75, 0.625, 0.75, 0.625, 0.75, 0.625, 0.75, 0.625, 0.75, 0.625, 0.75, 0.625, 0.75, 0.3887, 0.9973, 0.625, 0.9973, 0.625, 1.0, 0.3887, 1.0, 0.3887, 0.0, 0.625, 0.0, 0.625, 0.0, 0.3887, 0.0, 0.3887, 0.0, 0.625, 0.0, 0.625, 0.0, 0.3887, 0.0, 0.1277, 0.75, 0.375, 0.75, 0.375, 0.75, 0.1277, 0.75, 0.1277, 0.75, 0.375, 0.75, 0.3784, 0.75, 0.1277, 0.75, 0.375, 0.9973, 0.3784, 0.75, 0.3887, 0.75, 0.3887, 0.9973, 0.1277, 0.75, 0.1277, 0.75, 0.1264, 0.75, 0.1264, 0.75, 0.1264, 0.75, 0.1264, 0.75, 0.125, 0.75, 0.125, 0.75, 0.375, 0.0, 0.375, 0.0, 0.3887, 0.0, 0.3887, 0.0, 0.8723, 0.5, 0.625, 0.5, 0.625, 0.5, 0.8723, 0.5, 0.8723, 0.5, 0.625, 0.5, 0.625, 0.5, 0.8723, 0.5, 0.8723, 0.5, 0.625, 0.5, 0.625, 0.5, 0.8723, 0.5, 0.8723, 0.5, 0.625, 0.5, 0.625, 0.5, 0.8723, 0.5, 0.625, 0.2527, 0.625, 0.5, 0.625, 0.5, 0.625, 0.2527, 0.625, 0.2527, 0.625, 0.5, 0.625, 0.5, 0.625, 0.2527, 0.8723, 0.5, 0.8723, 0.5, 0.875, 0.5, 0.875, 0.5, 0.625, 0.25, 0.625, 0.25, 0.625, 0.25, 0.625, 0.25, 0.625, 0.25, 0.625, 0.25, 0.625, 0.25, 0.625, 0.25, 0.8723, 0.5, 0.8723, 0.5, 0.875, 0.5, 0.875, 0.5, 0.625, 0.25, 0.625, 0.25, 0.625, 0.25, 0.6216, 0.2503, 0.6216, 0.2503, 0.625, 0.25, 0.625, 0.25, 0.6168, 0.2505, 0.625, 0.2527, 0.625, 0.2527, 0.625, 0.2514, 0.625, 0.2514, 0.625, 0.2514, 0.625, 0.2514, 0.625, 0.25, 0.625, 0.25, 0.625, 0.25, 0.625, 0.25, 0.625, 0.25, 0.625, 0.25, 0.625, 0.75, 0.8723, 0.75, 0.8723, 0.75, 0.625, 0.75, 0.625, 0.75, 0.8723, 0.75, 0.8723, 0.75, 0.625, 0.75, 0.625, 0.75, 0.8723, 0.75, 0.8723, 0.75, 0.625, 0.75, 0.625, 0.75, 0.8723, 0.75, 0.8723, 0.75, 0.625, 0.75, 0.625, 0.75, 0.625, 0.9973, 0.625, 0.9973, 0.625, 0.75, 0.625, 0.75, 0.625, 0.9973, 0.625, 0.9973, 0.625, 0.75, 0.8723, 0.75, 0.8723, 0.75, 0.875, 0.75, 0.875, 0.75, 0.625, 0.0, 0.625, 0.0, 0.625, 0.0, 0.625, 0.0, 0.625, 0.0, 0.625, 0.0, 0.625, 0.0, 0.625, 0.0, 0.625, 0.9973, 0.625, 0.9973, 0.625, 1.0, 0.625, 1.0, 0.625, 0.0, 0.625, 0.0, 0.625, 0.0, 0.625, 0.0, 0.625, 0.0, 0.625, 0.0, 0.625, 0.0, 0.625, 0.0, 0.8723, 0.75, 0.8723, 0.75, 0.875, 0.75, 0.875, 0.75, 0.625, 0.0, 0.625, 0.0, 0.6216, -0.0003427, 0.625, 0.0, 0.625, 0.0, 0.6216, -0.0003427, 0.6168, -0.0005484, 0.625, 0.0, 0.375, 0.75, 0.375, 0.5, 0.375, 0.5, 0.375, 0.75, 0.375, 0.75, 0.375, 0.5, 0.3805, 0.5007, 0.3805, 0.7493, 0.3805, 0.7493, 0.3805, 0.5007, 0.3861, 0.5013, 0.3861, 0.7487, 0.6121, 0.5003, 0.3871, 0.5002, 0.3876, 0.5001, 0.6183, 0.5001, 0.6183, 0.5001, 0.3876, 0.5001, 0.3887, 0.5, 0.625, 0.5, 0.625, 0.5, 0.3887, 0.5, 0.3887, 0.5, 0.625, 0.5, 0.3871, 0.5002, 0.3861, 0.5013, 0.3805, 0.5007, 0.3808, 0.5001, 0.3808, 0.5001, 0.3805, 0.5007, 0.375, 0.5, 0.375, 0.5, 0.375, 0.5, 0.375, 0.5, 0.375, 0.5, 0.375, 0.5, 0.625, 0.75, 0.3887, 0.75, 0.3887, 0.75, 0.625, 0.75, 0.625, 0.75, 0.3887, 0.75, 0.3876, 0.7499, 0.6183, 0.7499, 0.6183, 0.7499, 0.3876, 0.7499, 0.3871, 0.7498, 0.6121, 0.7497, 0.3861, 0.7487, 0.3871, 0.7498, 0.3808, 0.7499, 0.3805, 0.7493, 0.3805, 0.7493, 0.3808, 0.7499, 0.375, 0.75, 0.375, 0.75, 0.375, 0.75, 0.375, 0.75, 0.375, 0.75, 0.375, 0.75, 0.625, 0.5, 0.624, 0.5, 0.6244, 0.5, 0.625, 0.5, 0.625, 0.5, 0.6244, 0.5, 0.625, 0.5, 0.625, 0.5, 0.625, 0.5, 0.625, 0.5, 0.625, 0.5, 0.625, 0.5, 0.625, 0.5, 0.625, 0.5, 0.625, 0.5, 0.625, 0.5, 0.625, 0.5, 0.625, 0.5, 0.6244, 0.5, 0.6183, 0.5001, 0.6183, 0.5001, 0.6244, 0.5, 0.624, 0.5, 0.6121, 0.5003, 0.624, 0.75, 0.625, 0.75, 0.625, 0.75, 0.6244, 0.75, 0.6244, 0.75, 0.625, 0.75, 0.625, 0.75, 0.625, 0.75, 0.625, 0.75, 0.625, 0.75, 0.625, 0.75, 0.625, 0.75, 0.625, 0.75, 0.625, 0.75, 0.625, 0.75, 0.625, 0.75, 0.625, 0.75, 0.625, 0.75, 0.6183, 0.7499, 0.6244, 0.75, 0.6244, 0.75, 0.6183, 0.7499, 0.6121, 0.7497, 0.624, 0.75, 0.625, 0.5, 0.625, 0.5, 0.625, 0.5, 0.625, 0.5, 0.625, 0.5, 0.625, 0.5, 0.625, 0.5, 0.625, 0.5, 0.625, 0.5, 0.625, 0.5, 0.625, 0.5, 0.625, 0.5, 0.375, 0.75, 0.375, 0.75, 0.375, 0.75, 0.375, 0.75, 0.375, 0.75, 0.375, 0.75, 0.3819, 0.75, 0.3784, 0.75, 0.3784, 0.75, 0.3819, 0.75, 0.3887, 0.75, 0.3887, 0.75, 0.3887, 0.5, 0.3887, 0.5, 0.3819, 0.5, 0.3784, 0.5, 0.3784, 0.5, 0.3819, 0.5, 0.375, 0.5, 0.375, 0.5, 0.375, 0.5, 0.375, 0.5, 0.375, 0.5, 0.375, 0.5, 0.625, 0.5, 0.625, 0.75, 0.625, 0.75, 0.625, 0.5, 0.625, 0.5, 0.625, 0.75, 0.625, 0.75, 0.625, 0.5, 0.625, 0.5, 0.625, 0.75, 0.625, 0.75, 0.625, 0.5, 0.625, 0.5, 0.625, 0.75, 0.625, 0.75, 0.625, 0.5, 0.625, 0.5, 0.625, 0.75, 0.625, 0.75, 0.625, 0.5, 0.625, 0.5, 0.625, 0.75, 0.625, 0.75, 0.625, 0.5, 0.3887, 0.25, 0.6168, 0.2505, 0.625, 0.25, 0.3887, 0.25, 0.625, 0.25, 0.6168, 0.2505, 0.625, 0.25, 0.625, 0.25, 0.3887, 0.0, 0.6168, -0.0005484, 0.6168, 0.2505, 0.3887, 0.25, 0.625, 0.5, 0.8723, 0.5, 0.8723, 0.75, 0.625, 0.75, 0.8723, 0.5, 0.625, 0.5, 0.625, 0.5, 0.8723, 0.5, 0.1277, 0.5, 0.375, 0.5, 0.375, 0.75, 0.1277, 0.75, 0.375, 0.5, 0.1277, 0.5, 0.1277, 0.5, 0.375, 0.5, 0.6168, -0.0005484, 0.625, 0.0, 0.625, 0.0, 0.625, 0.0, 0.625, 0.75, 0.8723, 0.75, 0.8723, 0.75, 0.625, 0.75, 0.6168, -0.0005484, 0.3887, 0.0, 0.3887, 0.0, 0.625, 0.0, 0.1277, 0.75, 0.375, 0.75, 0.375, 0.75, 0.1277, 0.75, 0.375, 0.5, 0.375, 0.5, 0.375, 0.5, 0.375, 0.5, 0.3887, 0.2527, 0.625, 0.2527, 0.625, 0.5, 0.3887, 0.5, 0.3887, 0.5, 0.625, 0.5, 0.625, 0.5, 0.3887, 0.5, 0.625, 0.5, 0.625, 0.2527, 0.625, 0.2527, 0.625, 0.5, 0.3887, 0.75, 0.625, 0.75, 0.625, 0.9973, 0.3887, 0.9973, 0.625, 0.9973, 0.625, 0.75, 0.625, 0.75, 0.625, 0.9973, 0.375, 0.75, 0.375, 0.75, 0.375, 0.75, 0.375, 0.75, 0.625, 0.75, 0.3887, 0.75, 0.3887, 0.75, 0.625, 0.75, 0.8723, 0.5, 0.625, 0.5, 0.625, 0.5, 0.8723, 0.5, 0.625, 0.5, 0.625, 0.5, 0.625, 0.5, 0.625, 0.5, 0.625, 0.5, 0.625, 0.5, 0.625, 0.5, 0.625, 0.5, 0.625, 0.5, 0.625, 0.5, 0.625, 0.5, 0.625, 0.5, 0.625, 0.5, 0.625, 0.5, 0.625, 0.5, 0.625, 0.5, 0.625, 0.5, 0.625, 0.75, 0.625, 0.75, 0.625, 0.75, 0.625, 0.75, 0.625, 0.75, 0.625, 0.75, 0.625, 0.75, 0.625, 0.75, 0.625, 0.75, 0.8723, 0.75, 0.8723, 0.75, 0.625, 0.75, 0.625, 0.75, 0.625, 0.75, 0.625, 0.75, 0.625, 0.75, 0.625, 0.75, 0.625, 0.75, 0.625, 0.75, 0.625, 0.75, 0.625, 0.75, 0.6121, 0.5003, 0.624, 0.5, 0.625, 0.5, 0.625, 0.5, 0.625, 0.75, 0.625, 0.75, 0.624, 0.75, 0.6121, 0.7497, 0.3871, 0.7498, 0.3861, 0.7487, 0.3861, 0.5013, 0.3871, 0.5002, 0.375, 0.75, 0.375, 0.5, 0.375, 0.5, 0.375, 0.75, 0.625, 0.5, 0.625, 0.5, 0.625, 0.5, 0.625, 0.5, 0.625, 0.5, 0.625, 0.5, 0.625, 0.5, 0.625, 0.5, 0.625, 0.5, 0.625, 0.5, 0.625, 0.5, 0.625, 0.75, 0.625, 0.75, 0.625, 0.5, 0.625, 0.75, 0.625, 0.5, 0.625, 0.5, 0.625, 0.75, 0.625, 0.5, 0.625, 0.75, 0.625, 0.75, 0.625, 0.5, 0.625, 0.75, 0.625, 0.75, 0.625, 0.75, 0.625, 0.75, 0.625, 0.75, 0.625, 0.75, 0.625, 0.75, 0.625, 0.75, 0.625, 0.75, 0.625, 0.75, 0.1305, 0.7445, 0.1305, 0.75, 0.1273, 0.75, 0.125, 0.7445, 0.4027, 0.9945, 0.4027, 1.0, 0.3867, 1.0, 0.375, 0.9945, 0.4027, 0.005538, 0.375, 0.005538, 0.375, 0.002341, 0.4027, 0.0, 0.5973, 0.9945, 0.625, 0.9945, 0.625, 0.9977, 0.5973, 1.0, 0.8695, 0.7445, 0.875, 0.7445, 0.875, 0.7477, 0.8695, 0.75, 0.5973, 0.005538, 0.5973, 0.0, 0.6133, 0.0, 0.625, 0.005538, 0.1305, 0.5055, 0.125, 0.5055, 0.125, 0.5023, 0.1305, 0.5, 0.4027, 0.2445, 0.4027, 0.25, 0.3809, 0.2512, 0.375, 0.2445, 0.4027, 0.2555, 0.375, 0.2555, 0.3809, 0.2512, 0.4027, 0.25, 0.8695, 0.5055, 0.8695, 0.5, 0.8727, 0.5, 0.875, 0.5055, 0.5973, 0.2555, 0.5973, 0.25, 0.6191, 0.2488, 0.625, 0.2555, 0.5973, 0.2445, 0.625, 0.2445, 0.6191, 0.2488, 0.5973, 0.25, 0.3695, 0.7445, 0.375, 0.7445, 0.3789, 0.75, 0.3722, 0.7528, 0.4027, 0.7445, 0.4027, 0.75, 0.3789, 0.75, 0.375, 0.7445, 0.4027, 0.7555, 0.3722, 0.7528, 0.3789, 0.75, 0.4027, 0.75, 0.6305, 0.7445, 0.6278, 0.7528, 0.6219, 0.7492, 0.625, 0.7445, 0.5973, 0.7555, 0.5973, 0.75, 0.6219, 0.7492, 0.6278, 0.7528, 0.5973, 0.7445, 0.625, 0.7445, 0.6219, 0.7492, 0.5973, 0.75, 0.3695, 0.5055, 0.3722, 0.4972, 0.3781, 0.5008, 0.375, 0.5055, 0.4027, 0.4945, 0.4027, 0.5, 0.3781, 0.5008, 0.3722, 0.4972, 0.4027, 0.5055, 0.375, 0.5055, 0.3781, 0.5008, 0.4027, 0.5, 0.6305, 0.5055, 0.625, 0.5055, 0.6211, 0.5, 0.6278, 0.4972, 0.5973, 0.5055, 0.5973, 0.5, 0.6211, 0.5, 0.625, 0.5055, 0.5973, 0.4945, 0.6278, 0.4972, 0.6211, 0.5, 0.5973, 0.5, 0.1305, 0.5055, 0.1305, 0.7445, 0.125, 0.7445, 0.125, 0.5055, 0.375, 0.2445, 0.375, 0.005538, 0.4027, 0.005538, 0.4027, 0.2445, 0.4027, 0.9945, 0.5973, 0.9945, 0.5973, 1.0, 0.4027, 1.0, 0.4027, 0.0, 0.5973, 0.0, 0.5973, 0.005538, 0.4027, 0.005538, 0.8695, 0.7445, 0.8695, 0.5055, 0.875, 0.5055, 0.875, 0.7445, 0.625, 0.005538, 0.625, 0.2445, 0.5973, 0.2445, 0.5973, 0.005538, 0.5973, 0.2555, 0.4027, 0.2555, 0.4027, 0.25, 0.5973, 0.25, 0.5973, 0.25, 0.4027, 0.25, 0.4027, 0.2445, 0.5973, 0.2445, 0.3695, 0.5055, 0.1305, 0.5055, 0.1305, 0.5, 0.3722, 0.4972, 0.3722, 0.4972, 0.375, 0.2555, 0.4027, 0.2555, 0.4027, 0.4945, 0.8695, 0.5055, 0.6305, 0.5055, 0.6278, 0.4972, 0.8695, 0.5, 0.625, 0.2555, 0.6278, 0.4972, 0.5973, 0.4945, 0.5973, 0.2555, 0.5973, 0.5055, 0.4027, 0.5055, 0.4027, 0.5, 0.5973, 0.5, 0.5973, 0.5, 0.4027, 0.5, 0.4027, 0.4945, 0.5973, 0.4945, 0.3695, 0.7445, 0.3695, 0.5055, 0.375, 0.5055, 0.375, 0.7445, 0.375, 0.7445, 0.375, 0.5055, 0.4027, 0.5055, 0.4027, 0.7445, 0.6305, 0.5055, 0.6305, 0.7445, 0.625, 0.7445, 0.625, 0.5055, 0.625, 0.5055, 0.625, 0.7445, 0.5973, 0.7445, 0.5973, 0.5055, 0.5973, 0.7555, 0.4027, 0.7555, 0.4027, 0.75, 0.5973, 0.75, 0.5973, 0.75, 0.4027, 0.75, 0.4027, 0.7445, 0.5973, 0.7445, 0.1305, 0.7445, 0.3695, 0.7445, 0.3722, 0.7528, 0.1305, 0.75, 0.375, 0.9945, 0.3722, 0.7528, 0.4027, 0.7555, 0.4027, 0.9945, 0.6305, 0.7445, 0.8695, 0.7445, 0.8695, 0.75, 0.6278, 0.7528, 0.6278, 0.7528, 0.625, 0.9945, 0.5973, 0.9945, 0.5973, 0.7555, 0.1305, 0.5055, 0.3695, 0.5055, 0.3695, 0.7445, 0.1305, 0.7445, 0.4027, 0.005538, 0.5973, 0.005538, 0.5973, 0.2445, 0.4027, 0.2445, 0.4027, 0.7555, 0.5973, 0.7555, 0.5973, 0.9945, 0.4027, 0.9945, 0.6305, 0.5055, 0.8695, 0.5055, 0.8695, 0.7445, 0.6305, 0.7445, 0.4027, 0.2555, 0.5973, 0.2555, 0.5973, 0.4945, 0.4027, 0.4945, 0.4027, 0.5055, 0.5973, 0.5055, 0.5973, 0.7445, 0.4027, 0.7445, 0.1305, 0.7445, 0.1305, 0.75, 0.1273, 0.75, 0.125, 0.7445, 0.4027, 0.9945, 0.4027, 1.0, 0.3867, 1.0, 0.375, 0.9945, 0.4027, 0.005538, 0.375, 0.005538, 0.375, 0.002341, 0.4027, 0.0, 0.5973, 0.9945, 0.625, 0.9945, 0.625, 0.9977, 0.5973, 1.0, 0.8695, 0.7445, 0.875, 0.7445, 0.875, 0.7477, 0.8695, 0.75, 0.5973, 0.005538, 0.5973, 0.0, 0.6133, 0.0, 0.625, 0.005538, 0.1305, 0.5055, 0.125, 0.5055, 0.125, 0.5023, 0.1305, 0.5, 0.4027, 0.2445, 0.4027, 0.25, 0.3809, 0.2512, 0.375, 0.2445, 0.4027, 0.2555, 0.375, 0.2555, 0.3809, 0.2512, 0.4027, 0.25, 0.8695, 0.5055, 0.8695, 0.5, 0.8727, 0.5, 0.875, 0.5055, 0.5973, 0.2555, 0.5973, 0.25, 0.6191, 0.2488, 0.625, 0.2555, 0.5973, 0.2445, 0.625, 0.2445, 0.6191, 0.2488, 0.5973, 0.25, 0.3695, 0.7445, 0.375, 0.7445, 0.3789, 0.75, 0.3722, 0.7528, 0.4027, 0.7445, 0.4027, 0.75, 0.3789, 0.75, 0.375, 0.7445, 0.4027, 0.7555, 0.3722, 0.7528, 0.3789, 0.75, 0.4027, 0.75, 0.6305, 0.7445, 0.6278, 0.7528, 0.6219, 0.7492, 0.625, 0.7445, 0.5973, 0.7555, 0.5973, 0.75, 0.6219, 0.7492, 0.6278, 0.7528, 0.5973, 0.7445, 0.625, 0.7445, 0.6219, 0.7492, 0.5973, 0.75, 0.3695, 0.5055, 0.3722, 0.4972, 0.3781, 0.5008, 0.375, 0.5055, 0.4027, 0.4945, 0.4027, 0.5, 0.3781, 0.5008, 0.3722, 0.4972, 0.4027, 0.5055, 0.375, 0.5055, 0.3781, 0.5008, 0.4027, 0.5, 0.6305, 0.5055, 0.625, 0.5055, 0.6211, 0.5, 0.6278, 0.4972, 0.5973, 0.5055, 0.5973, 0.5, 0.6211, 0.5, 0.625, 0.5055, 0.5973, 0.4945, 0.6278, 0.4972, 0.6211, 0.5, 0.5973, 0.5, 0.1305, 0.5055, 0.1305, 0.7445, 0.125, 0.7445, 0.125, 0.5055, 0.375, 0.2445, 0.375, 0.005538, 0.4027, 0.005538, 0.4027, 0.2445, 0.4027, 0.9945, 0.5973, 0.9945, 0.5973, 1.0, 0.4027, 1.0, 0.4027, 0.0, 0.5973, 0.0, 0.5973, 0.005538, 0.4027, 0.005538, 0.8695, 0.7445, 0.8695, 0.5055, 0.875, 0.5055, 0.875, 0.7445, 0.625, 0.005538, 0.625, 0.2445, 0.5973, 0.2445, 0.5973, 0.005538, 0.5973, 0.2555, 0.4027, 0.2555, 0.4027, 0.25, 0.5973, 0.25, 0.5973, 0.25, 0.4027, 0.25, 0.4027, 0.2445, 0.5973, 0.2445, 0.3695, 0.5055, 0.1305, 0.5055, 0.1305, 0.5, 0.3722, 0.4972, 0.3722, 0.4972, 0.375, 0.2555, 0.4027, 0.2555, 0.4027, 0.4945, 0.8695, 0.5055, 0.6305, 0.5055, 0.6278, 0.4972, 0.8695, 0.5, 0.625, 0.2555, 0.6278, 0.4972, 0.5973, 0.4945, 0.5973, 0.2555, 0.5973, 0.5055, 0.4027, 0.5055, 0.4027, 0.5, 0.5973, 0.5, 0.5973, 0.5, 0.4027, 0.5, 0.4027, 0.4945, 0.5973, 0.4945, 0.3695, 0.7445, 0.3695, 0.5055, 0.375, 0.5055, 0.375, 0.7445, 0.375, 0.7445, 0.375, 0.5055, 0.4027, 0.5055, 0.4027, 0.7445, 0.6305, 0.5055, 0.6305, 0.7445, 0.625, 0.7445, 0.625, 0.5055, 0.625, 0.5055, 0.625, 0.7445, 0.5973, 0.7445, 0.5973, 0.5055, 0.5973, 0.7555, 0.4027, 0.7555, 0.4027, 0.75, 0.5973, 0.75, 0.5973, 0.75, 0.4027, 0.75, 0.4027, 0.7445, 0.5973, 0.7445, 0.1305, 0.7445, 0.3695, 0.7445, 0.3722, 0.7528, 0.1305, 0.75, 0.375, 0.9945, 0.3722, 0.7528, 0.4027, 0.7555, 0.4027, 0.9945, 0.6305, 0.7445, 0.8695, 0.7445, 0.8695, 0.75, 0.6278, 0.7528, 0.6278, 0.7528, 0.625, 0.9945, 0.5973, 0.9945, 0.5973, 0.7555, 0.1305, 0.5055, 0.3695, 0.5055, 0.3695, 0.7445, 0.1305, 0.7445, 0.4027, 0.005538, 0.5973, 0.005538, 0.5973, 0.2445, 0.4027, 0.2445, 0.4027, 0.7555, 0.5973, 0.7555, 0.5973, 0.9945, 0.4027, 0.9945, 0.6305, 0.5055, 0.8695, 0.5055, 0.8695, 0.7445, 0.6305, 0.7445, 0.4027, 0.2555, 0.5973, 0.2555, 0.5973, 0.4945, 0.4027, 0.4945, 0.4027, 0.5055, 0.5973, 0.5055, 0.5973, 0.7445, 0.4027, 0.7445, 0.1305, 0.7445, 0.1305, 0.75, 0.1273, 0.75, 0.125, 0.7445, 0.4027, 0.9945, 0.4027, 1.0, 0.3867, 1.0, 0.375, 0.9945, 0.4027, 0.005538, 0.375, 0.005538, 0.375, 0.002341, 0.4027, 0.0, 0.5973, 0.9945, 0.625, 0.9945, 0.625, 0.9977, 0.5973, 1.0, 0.8695, 0.7445, 0.875, 0.7445, 0.875, 0.7477, 0.8695, 0.75, 0.5973, 0.005538, 0.5973, 0.0, 0.6133, 0.0, 0.625, 0.005538, 0.1305, 0.5055, 0.125, 0.5055, 0.125, 0.5023, 0.1305, 0.5, 0.4027, 0.2445, 0.4027, 0.25, 0.3809, 0.2512, 0.375, 0.2445, 0.4027, 0.2555, 0.375, 0.2555, 0.3809, 0.2512, 0.4027, 0.25, 0.8695, 0.5055, 0.8695, 0.5, 0.8727, 0.5, 0.875, 0.5055, 0.5973, 0.2555, 0.5973, 0.25, 0.6191, 0.2488, 0.625, 0.2555, 0.5973, 0.2445, 0.625, 0.2445, 0.6191, 0.2488, 0.5973, 0.25, 0.3695, 0.7445, 0.375, 0.7445, 0.3789, 0.75, 0.3722, 0.7528, 0.4027, 0.7445, 0.4027, 0.75, 0.3789, 0.75, 0.375, 0.7445, 0.4027, 0.7555, 0.3722, 0.7528, 0.3789, 0.75, 0.4027, 0.75, 0.6305, 0.7445, 0.6278, 0.7528, 0.6219, 0.7492, 0.625, 0.7445, 0.5973, 0.7555, 0.5973, 0.75, 0.6219, 0.7492, 0.6278, 0.7528, 0.5973, 0.7445, 0.625, 0.7445, 0.6219, 0.7492, 0.5973, 0.75, 0.3695, 0.5055, 0.3722, 0.4972, 0.3781, 0.5008, 0.375, 0.5055, 0.4027, 0.4945, 0.4027, 0.5, 0.3781, 0.5008, 0.3722, 0.4972, 0.4027, 0.5055, 0.375, 0.5055, 0.3781, 0.5008, 0.4027, 0.5, 0.6305, 0.5055, 0.625, 0.5055, 0.6211, 0.5, 0.6278, 0.4972, 0.5973, 0.5055, 0.5973, 0.5, 0.6211, 0.5, 0.625, 0.5055, 0.5973, 0.4945, 0.6278, 0.4972, 0.6211, 0.5, 0.5973, 0.5, 0.1305, 0.5055, 0.1305, 0.7445, 0.125, 0.7445, 0.125, 0.5055, 0.375, 0.2445, 0.375, 0.005538, 0.4027, 0.005538, 0.4027, 0.2445, 0.4027, 0.9945, 0.5973, 0.9945, 0.5973, 1.0, 0.4027, 1.0, 0.4027, 0.0, 0.5973, 0.0, 0.5973, 0.005538, 0.4027, 0.005538, 0.8695, 0.7445, 0.8695, 0.5055, 0.875, 0.5055, 0.875, 0.7445, 0.625, 0.005538, 0.625, 0.2445, 0.5973, 0.2445, 0.5973, 0.005538, 0.5973, 0.2555, 0.4027, 0.2555, 0.4027, 0.25, 0.5973, 0.25, 0.5973, 0.25, 0.4027, 0.25, 0.4027, 0.2445, 0.5973, 0.2445, 0.3695, 0.5055, 0.1305, 0.5055, 0.1305, 0.5, 0.3722, 0.4972, 0.3722, 0.4972, 0.375, 0.2555, 0.4027, 0.2555, 0.4027, 0.4945, 0.8695, 0.5055, 0.6305, 0.5055, 0.6278, 0.4972, 0.8695, 0.5, 0.625, 0.2555, 0.6278, 0.4972, 0.5973, 0.4945, 0.5973, 0.2555, 0.5973, 0.5055, 0.4027, 0.5055, 0.4027, 0.5, 0.5973, 0.5, 0.5973, 0.5, 0.4027, 0.5, 0.4027, 0.4945, 0.5973, 0.4945, 0.3695, 0.7445, 0.3695, 0.5055, 0.375, 0.5055, 0.375, 0.7445, 0.375, 0.7445, 0.375, 0.5055, 0.4027, 0.5055, 0.4027, 0.7445, 0.6305, 0.5055, 0.6305, 0.7445, 0.625, 0.7445, 0.625, 0.5055, 0.625, 0.5055, 0.625, 0.7445, 0.5973, 0.7445, 0.5973, 0.5055, 0.5973, 0.7555, 0.4027, 0.7555, 0.4027, 0.75, 0.5973, 0.75, 0.5973, 0.75, 0.4027, 0.75, 0.4027, 0.7445, 0.5973, 0.7445, 0.1305, 0.7445, 0.3695, 0.7445, 0.3722, 0.7528, 0.1305, 0.75, 0.375, 0.9945, 0.3722, 0.7528, 0.4027, 0.7555, 0.4027, 0.9945, 0.6305, 0.7445, 0.8695, 0.7445, 0.8695, 0.75, 0.6278, 0.7528, 0.6278, 0.7528, 0.625, 0.9945, 0.5973, 0.9945, 0.5973, 0.7555, 0.1305, 0.5055, 0.3695, 0.5055, 0.3695, 0.7445, 0.1305, 0.7445, 0.4027, 0.005538, 0.5973, 0.005538, 0.5973, 0.2445, 0.4027, 0.2445, 0.4027, 0.7555, 0.5973, 0.7555, 0.5973, 0.9945, 0.4027, 0.9945, 0.6305, 0.5055, 0.8695, 0.5055, 0.8695, 0.7445, 0.6305, 0.7445, 0.4027, 0.2555, 0.5973, 0.2555, 0.5973, 0.4945, 0.4027, 0.4945, 0.4027, 0.5055, 0.5973, 0.5055, 0.5973, 0.7445, 0.4027, 0.7445])
me_cube_006.materials.append(None)
me_cube_006.materials.append(mat_material)
me_cube_006.update()

# ---- objects
ob_cube_004 = bpy.data.objects.new('Cube.004', me_cube_006)

# ---- transforms, parenting, visibility, modifiers, constraints
ob_cube_004.location = (0.6708, 1.073e-06, 1.166)
ob_cube_004.rotation_euler = (0.0, -1.34, 0.0)
ob_cube_004.scale = (0.62, 1.0, 0.9829)

# ---- collection membership
col_collection.objects.link(ob_cube_004)

# ---- scene / render settings (as saved in the file)
scene.frame_start = 1; scene.frame_end = 250; scene.frame_set(1)
scene.render.engine = 'BLENDER_EEVEE_NEXT'
scene.render.bake_bias = 0.0
scene.render.bake_samples = 0
scene.cycles.sampling_pattern = 'TABULATED_SOBOL'
scene.eevee.use_volume_custom_range = False
bpy.context.view_layer.update()

# ---- added for rendering (the .blend has no active camera and no usable light): camera, sun
cam_auto = bpy.data.cameras.new('AutoCamera')
cam_auto.lens = 50.0
cam_auto.sensor_width = 36.0
cam_auto.clip_end = 1000.0
ob_auto_camera = bpy.data.objects.new('AutoCamera', cam_auto)
scene.collection.objects.link(ob_auto_camera)
ob_auto_camera.location = (7.975, -8.92803, 7.10087)
ob_auto_camera.rotation_euler = (1.09748, -7.21219e-08, 0.694738)
scene.camera = ob_auto_camera
light_auto_sun = bpy.data.lights.new('AutoSun', 'SUN')
light_auto_sun.energy = 3.0
light_auto_sun.angle = 0.0523599
ob_auto_sun = bpy.data.objects.new('AutoSun', light_auto_sun)
scene.collection.objects.link(ob_auto_sun)
ob_auto_sun.rotation_euler = (0.872665, 0.174533, 0.523599)
bpy.context.view_layer.update()
